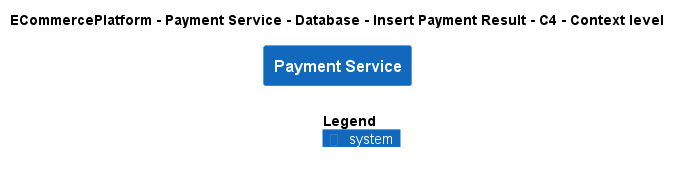

The diagram above was rendered by PlantUML. Its source (embedded in the PNG):
@startuml
!include ..\..\..\..\..\..\..\.c4s\C4_Context.puml

AddElementTag("c4interflow:lifecycle:new", $bgColor=green, $fontColor=#ffffff, $borderColor=green, $shadowing="False")
AddElementTag("c4interflow:lifecycle:changed", $bgColor=orange, $fontColor=#ffffff, $borderColor=orange, $shadowing="False")
AddElementTag("c4interflow:lifecycle:removed", $bgColor=red, $fontColor=#ffffff, $borderColor=red, $shadowing="False")

AddRelTag("c4interflow:lifecycle:new", $textColor=green, $lineColor=green)
AddRelTag("c4interflow:lifecycle:changed", $textColor=orange, $lineColor=orange)
AddRelTag("c4interflow:lifecycle:removed", $textColor=red, $lineColor=red)

SHOW_PERSON_PORTRAIT()
LAYOUT_TOP_DOWN()

skinparam linetype polyline

title ECommercePlatform - Payment Service - Database - Insert Payment Result - C4 - Context level

System(ECommercePlatform.SoftwareSystems.PaymentService, "Payment Service", "")



SHOW_LEGEND()
@enduml